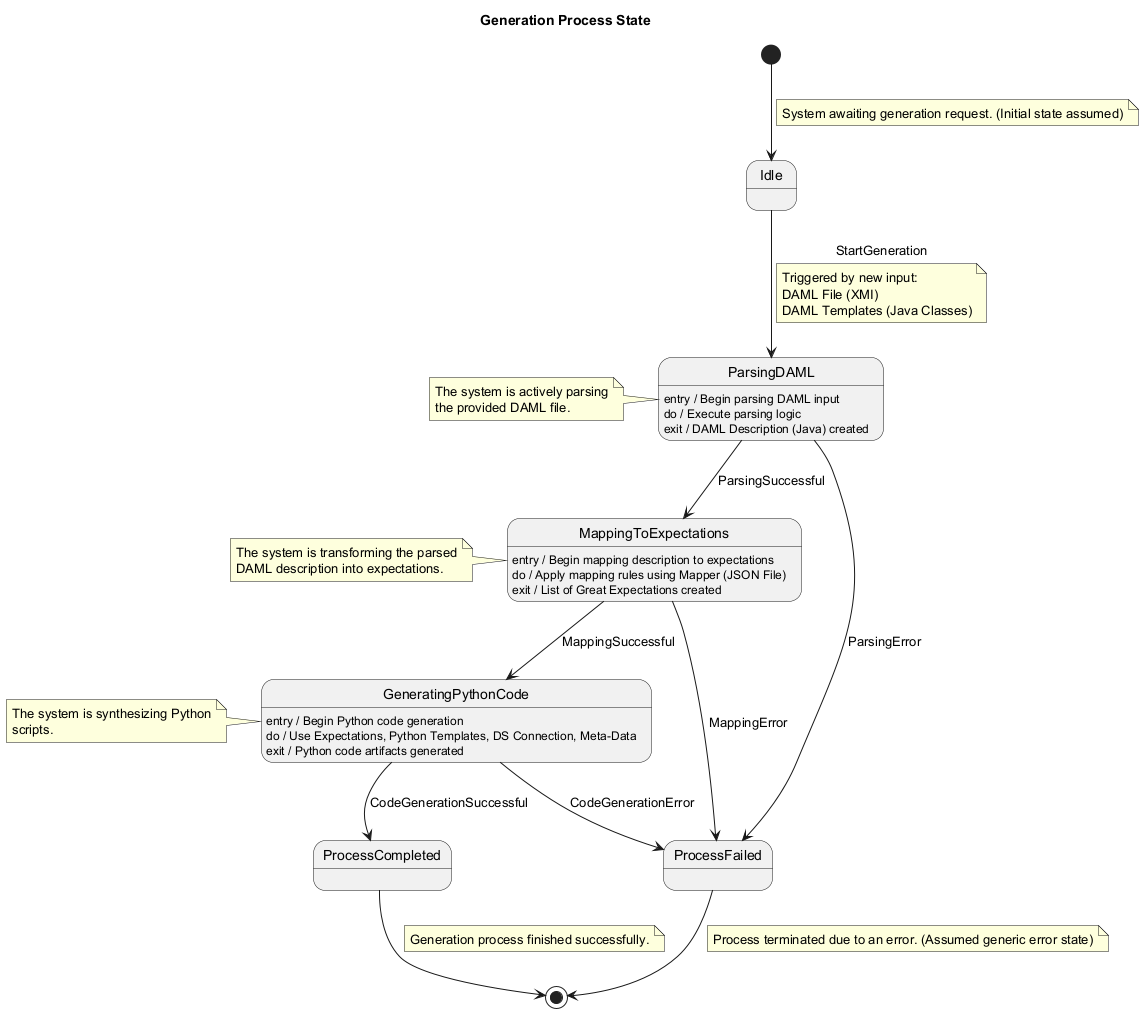

The diagram above was rendered by PlantUML. Its source (embedded in the PNG):
@startuml
title "Generation Process State"

state "Idle" as Idle
state "ParsingDAML" as Parsing
state "MappingToExpectations" as Mapping
state "GeneratingPythonCode" as GeneratingCode
state "ProcessCompleted" as Completed
state "ProcessFailed" as Failed

[*] --> Idle
note on link: System awaiting generation request. (Initial state assumed)

Idle --> Parsing : StartGeneration
note on link
  Triggered by new input:
  DAML File (XMI)
  DAML Templates (Java Classes)
end note

Parsing : entry / Begin parsing DAML input
Parsing : do / Execute parsing logic
Parsing : exit / DAML Description (Java) created
Parsing --> Mapping : ParsingSuccessful
Parsing --> Failed : ParsingError
note left of Parsing
  The system is actively parsing
  the provided DAML file.
end note

Mapping : entry / Begin mapping description to expectations
Mapping : do / Apply mapping rules using Mapper (JSON File)
Mapping : exit / List of Great Expectations created
Mapping --> GeneratingCode : MappingSuccessful
Mapping --> Failed : MappingError
note left of Mapping
  The system is transforming the parsed
  DAML description into expectations.
end note

GeneratingCode : entry / Begin Python code generation
GeneratingCode : do / Use Expectations, Python Templates, DS Connection, Meta-Data
GeneratingCode : exit / Python code artifacts generated
GeneratingCode --> Completed : CodeGenerationSuccessful
GeneratingCode --> Failed : CodeGenerationError
note left of GeneratingCode
  The system is synthesizing Python
  scripts.
end note

Completed --> [*]
note on link: Generation process finished successfully.

Failed --> [*]
note on link: Process terminated due to an error. (Assumed generic error state)

@enduml